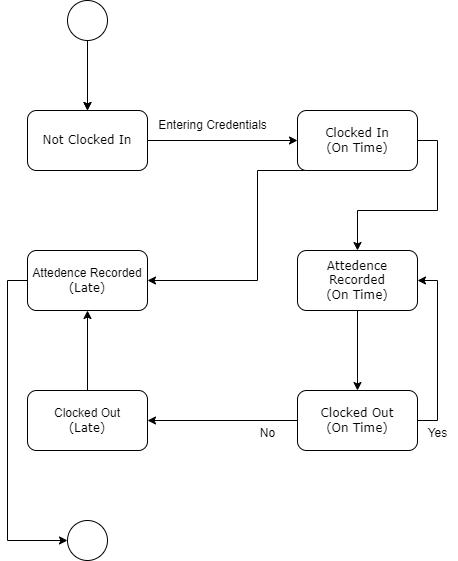

The diagram above was exported from draw.io. Its source (the exported page's mxGraphModel, read from the mxfile embedded in the PNG):
<mxGraphModel dx="2074" dy="1144" grid="1" gridSize="10" guides="1" tooltips="1" connect="1" arrows="1" fold="1" page="1" pageScale="1" pageWidth="850" pageHeight="1100" background="#FFFFFF" math="0" shadow="0">
  <root>
    <mxCell id="0" />
    <mxCell id="1" parent="0" />
    <mxCell id="i_b2_c4511XluYDzyBkx-3" value="" style="edgeStyle=orthogonalEdgeStyle;rounded=0;orthogonalLoop=1;jettySize=auto;html=1;" parent="1" source="i_b2_c4511XluYDzyBkx-1" edge="1">
      <mxGeometry relative="1" as="geometry">
        <mxPoint x="190" y="190" as="targetPoint" />
      </mxGeometry>
    </mxCell>
    <mxCell id="i_b2_c4511XluYDzyBkx-5" value="" style="edgeStyle=orthogonalEdgeStyle;rounded=0;orthogonalLoop=1;jettySize=auto;html=1;" parent="1" source="i_b2_c4511XluYDzyBkx-1" target="i_b2_c4511XluYDzyBkx-4" edge="1">
      <mxGeometry relative="1" as="geometry" />
    </mxCell>
    <mxCell id="i_b2_c4511XluYDzyBkx-1" value="" style="ellipse;whiteSpace=wrap;html=1;aspect=fixed;" parent="1" vertex="1">
      <mxGeometry x="170" y="80" width="40" height="40" as="geometry" />
    </mxCell>
    <mxCell id="i_b2_c4511XluYDzyBkx-7" value="" style="edgeStyle=orthogonalEdgeStyle;rounded=0;orthogonalLoop=1;jettySize=auto;html=1;" parent="1" source="i_b2_c4511XluYDzyBkx-4" target="i_b2_c4511XluYDzyBkx-6" edge="1">
      <mxGeometry relative="1" as="geometry" />
    </mxCell>
    <mxCell id="i_b2_c4511XluYDzyBkx-4" value="&lt;font face=&quot;Verdana&quot;&gt;Not Clocked In&lt;/font&gt;" style="rounded=1;whiteSpace=wrap;html=1;" parent="1" vertex="1">
      <mxGeometry x="130" y="190" width="120" height="60" as="geometry" />
    </mxCell>
    <mxCell id="i_b2_c4511XluYDzyBkx-10" value="" style="edgeStyle=orthogonalEdgeStyle;rounded=0;orthogonalLoop=1;jettySize=auto;html=1;exitX=1;exitY=0.5;exitDx=0;exitDy=0;" parent="1" source="i_b2_c4511XluYDzyBkx-6" target="i_b2_c4511XluYDzyBkx-9" edge="1">
      <mxGeometry relative="1" as="geometry" />
    </mxCell>
    <mxCell id="i_b2_c4511XluYDzyBkx-22" style="edgeStyle=orthogonalEdgeStyle;rounded=0;orthogonalLoop=1;jettySize=auto;html=1;exitX=0.5;exitY=1;exitDx=0;exitDy=0;entryX=1;entryY=0.5;entryDx=0;entryDy=0;" parent="1" source="i_b2_c4511XluYDzyBkx-6" target="i_b2_c4511XluYDzyBkx-11" edge="1">
      <mxGeometry relative="1" as="geometry">
        <Array as="points">
          <mxPoint x="360" y="250" />
          <mxPoint x="360" y="360" />
        </Array>
      </mxGeometry>
    </mxCell>
    <mxCell id="i_b2_c4511XluYDzyBkx-6" value="&lt;font face=&quot;Verdana&quot;&gt;Clocked In&lt;br&gt;(On Time)&lt;br&gt;&lt;/font&gt;" style="rounded=1;whiteSpace=wrap;html=1;" parent="1" vertex="1">
      <mxGeometry x="400" y="190" width="120" height="60" as="geometry" />
    </mxCell>
    <mxCell id="i_b2_c4511XluYDzyBkx-8" value="Entering Credentials" style="text;html=1;align=center;verticalAlign=middle;resizable=0;points=[];autosize=1;strokeColor=none;fillColor=none;" parent="1" vertex="1">
      <mxGeometry x="250" y="190" width="130" height="30" as="geometry" />
    </mxCell>
    <mxCell id="i_b2_c4511XluYDzyBkx-14" value="" style="edgeStyle=orthogonalEdgeStyle;rounded=0;orthogonalLoop=1;jettySize=auto;html=1;" parent="1" source="i_b2_c4511XluYDzyBkx-9" target="i_b2_c4511XluYDzyBkx-13" edge="1">
      <mxGeometry relative="1" as="geometry" />
    </mxCell>
    <mxCell id="i_b2_c4511XluYDzyBkx-9" value="&lt;font face=&quot;Verdana&quot;&gt;Attedence Recorded&lt;br&gt;(On Time)&lt;br&gt;&lt;/font&gt;" style="rounded=1;whiteSpace=wrap;html=1;" parent="1" vertex="1">
      <mxGeometry x="400" y="330" width="120" height="60" as="geometry" />
    </mxCell>
    <mxCell id="i_b2_c4511XluYDzyBkx-24" style="edgeStyle=orthogonalEdgeStyle;rounded=0;orthogonalLoop=1;jettySize=auto;html=1;exitX=0;exitY=0.5;exitDx=0;exitDy=0;entryX=0;entryY=0.5;entryDx=0;entryDy=0;" parent="1" source="i_b2_c4511XluYDzyBkx-11" target="i_b2_c4511XluYDzyBkx-23" edge="1">
      <mxGeometry relative="1" as="geometry" />
    </mxCell>
    <mxCell id="i_b2_c4511XluYDzyBkx-11" value="Attedence Recorded&lt;br style=&quot;border-color: var(--border-color); font-family: Verdana;&quot;&gt;&lt;span style=&quot;font-family: Verdana;&quot;&gt;(Late)&lt;/span&gt;" style="rounded=1;whiteSpace=wrap;html=1;" parent="1" vertex="1">
      <mxGeometry x="130" y="330" width="120" height="60" as="geometry" />
    </mxCell>
    <mxCell id="i_b2_c4511XluYDzyBkx-15" style="edgeStyle=orthogonalEdgeStyle;rounded=0;orthogonalLoop=1;jettySize=auto;html=1;exitX=1;exitY=0.5;exitDx=0;exitDy=0;entryX=1;entryY=0.5;entryDx=0;entryDy=0;" parent="1" source="i_b2_c4511XluYDzyBkx-13" target="i_b2_c4511XluYDzyBkx-9" edge="1">
      <mxGeometry relative="1" as="geometry" />
    </mxCell>
    <mxCell id="i_b2_c4511XluYDzyBkx-20" style="edgeStyle=orthogonalEdgeStyle;rounded=0;orthogonalLoop=1;jettySize=auto;html=1;exitX=0;exitY=0.5;exitDx=0;exitDy=0;entryX=1;entryY=0.5;entryDx=0;entryDy=0;" parent="1" source="i_b2_c4511XluYDzyBkx-13" target="i_b2_c4511XluYDzyBkx-16" edge="1">
      <mxGeometry relative="1" as="geometry" />
    </mxCell>
    <mxCell id="i_b2_c4511XluYDzyBkx-13" value="&lt;font face=&quot;Verdana&quot;&gt;Clocked Out&lt;br&gt;(On Time)&lt;/font&gt;" style="rounded=1;whiteSpace=wrap;html=1;" parent="1" vertex="1">
      <mxGeometry x="400" y="470" width="120" height="60" as="geometry" />
    </mxCell>
    <mxCell id="i_b2_c4511XluYDzyBkx-18" style="edgeStyle=orthogonalEdgeStyle;rounded=0;orthogonalLoop=1;jettySize=auto;html=1;exitX=0.5;exitY=0;exitDx=0;exitDy=0;entryX=0.5;entryY=1;entryDx=0;entryDy=0;" parent="1" source="i_b2_c4511XluYDzyBkx-16" target="i_b2_c4511XluYDzyBkx-11" edge="1">
      <mxGeometry relative="1" as="geometry" />
    </mxCell>
    <mxCell id="i_b2_c4511XluYDzyBkx-16" value="Clocked Out&lt;br style=&quot;border-color: var(--border-color); font-family: Verdana;&quot;&gt;&lt;span style=&quot;font-family: Verdana;&quot;&gt;(Late)&lt;/span&gt;" style="whiteSpace=wrap;html=1;rounded=1;" parent="1" vertex="1">
      <mxGeometry x="130" y="470" width="120" height="60" as="geometry" />
    </mxCell>
    <mxCell id="i_b2_c4511XluYDzyBkx-19" value="Yes" style="text;html=1;align=center;verticalAlign=middle;resizable=0;points=[];autosize=1;strokeColor=none;fillColor=none;" parent="1" vertex="1">
      <mxGeometry x="520" y="498" width="40" height="30" as="geometry" />
    </mxCell>
    <mxCell id="i_b2_c4511XluYDzyBkx-21" value="No" style="text;html=1;align=center;verticalAlign=middle;resizable=0;points=[];autosize=1;strokeColor=none;fillColor=none;" parent="1" vertex="1">
      <mxGeometry x="350" y="498" width="40" height="30" as="geometry" />
    </mxCell>
    <mxCell id="i_b2_c4511XluYDzyBkx-23" value="" style="ellipse;whiteSpace=wrap;html=1;aspect=fixed;" parent="1" vertex="1">
      <mxGeometry x="170" y="600" width="40" height="40" as="geometry" />
    </mxCell>
  </root>
</mxGraphModel>